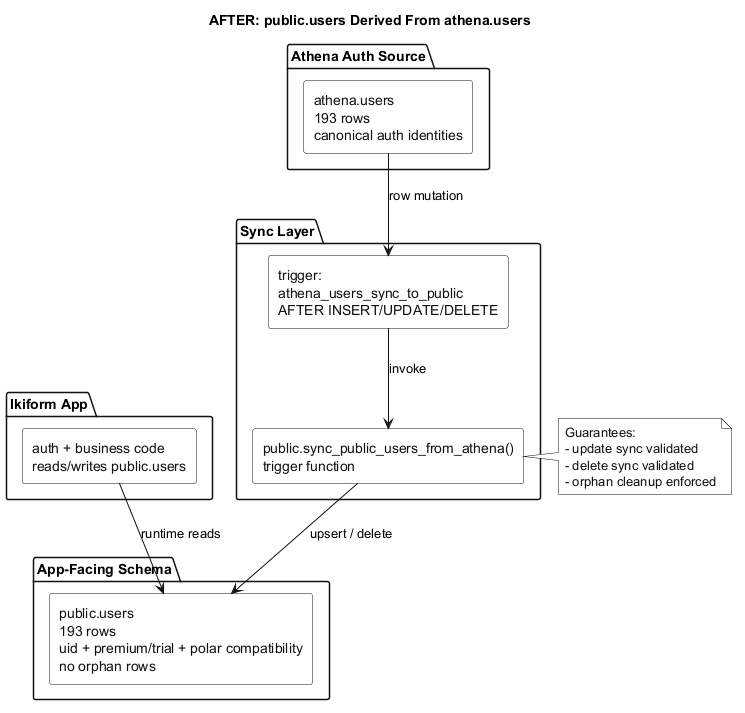

The diagram above was rendered by PlantUML. Its source (embedded in the PNG):
@startuml
skinparam backgroundColor #FFFFFF
skinparam defaultTextAlignment left
skinparam shadowing false
skinparam ArrowColor #111111
skinparam PackageBorderColor #111111
skinparam PackageBackgroundColor #FFFFFF
skinparam RectangleBorderColor #111111
skinparam RectangleBackgroundColor #FFFFFF
skinparam RectangleFontColor #111111
skinparam NoteBackgroundColor #FFFFFF
skinparam NoteBorderColor #111111
skinparam NoteFontColor #111111

title AFTER: public.users Derived From athena.users

package "Athena Auth Source" {
  rectangle "athena.users\n193 rows\ncanonical auth identities" as ATHENA_USERS
}

package "Sync Layer" {
  rectangle "public.sync_public_users_from_athena()\ntrigger function" as SYNC_FN
  rectangle "trigger:\nathena_users_sync_to_public\nAFTER INSERT/UPDATE/DELETE" as SYNC_TRIGGER
}

package "App-Facing Schema" {
  rectangle "public.users\n193 rows\nuid + premium/trial + polar compatibility\nno orphan rows" as PUBLIC_USERS
}

package "Ikiform App" {
  rectangle "auth + business code\nreads/writes public.users" as APP_CODE
}

ATHENA_USERS --> SYNC_TRIGGER : row mutation
SYNC_TRIGGER --> SYNC_FN : invoke
SYNC_FN --> PUBLIC_USERS : upsert / delete
APP_CODE --> PUBLIC_USERS : runtime reads

note right of SYNC_FN
  Guarantees:
  - update sync validated
  - delete sync validated
  - orphan cleanup enforced
end note
@enduml